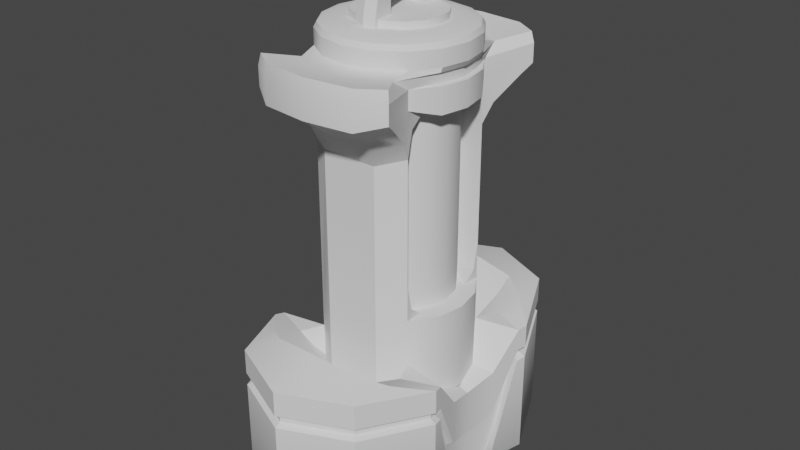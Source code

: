 # Source: Spike.blend  (saved by Blender 3.5.10; exported with 4.5.12 LTS)
import bpy
from mathutils import Matrix  # noqa: F401  (used for matrix-valued properties, if any)

bpy.ops.wm.read_factory_settings(use_empty=True)
scene = bpy.context.scene
scene.name = 'Scene'

# ---- collections
col_collection = bpy.data.collections.new('Collection'); scene.collection.children.link(col_collection)

# ---- node groups
ng_auto_smooth = bpy.data.node_groups.new('Auto Smooth', 'GeometryNodeTree')
_s = ng_auto_smooth.interface.new_socket(name='Geometry', in_out='OUTPUT', socket_type='NodeSocketGeometry')
_s = ng_auto_smooth.interface.new_socket(name='Geometry', in_out='INPUT', socket_type='NodeSocketGeometry')
_s = ng_auto_smooth.interface.new_socket(name='Angle', in_out='INPUT', socket_type='NodeSocketFloat')
_s.subtype = 'ANGLE'
_s.min_value = 0.0
_s.max_value = 3.142
ng_auto_smooth.is_modifier = True
_N = ng_auto_smooth.nodes; _L = ng_auto_smooth.links
n0 = _N.new('NodeGroupOutput'); n0.name = 'Group Output'; n0.location = (480, -100)
n1 = _N.new('NodeGroupInput'); n1.name = 'Group Input'; n1.location = (-420, -300)
n2 = _N.new('NodeGroupInput'); n2.name = 'Group Input.001'; n2.location = (-60, -100)
n3 = _N.new('GeometryNodeSetShadeSmooth'); n3.name = 'Set Shade Smooth'; n3.location = (120, -100)
n3.domain = 'EDGE'
n4 = _N.new('GeometryNodeSetShadeSmooth'); n4.name = 'Set Shade Smooth.001'; n4.location = (300, -100)
n5 = _N.new('GeometryNodeInputMeshEdgeAngle'); n5.name = 'Edge Angle'; n5.location = (-420, -220)
n6 = _N.new('GeometryNodeInputEdgeSmooth'); n6.name = 'Is Edge Smooth'; n6.location = (-60, -160)
n7 = _N.new('GeometryNodeInputShadeSmooth'); n7.name = 'Is Face Smooth'; n7.location = (-240, -340)
n8 = _N.new('FunctionNodeBooleanMath'); n8.name = 'Boolean Math'; n8.location = (-60, -220)
n9 = _N.new('FunctionNodeCompare'); n9.name = 'Compare'; n9.location = (-240, -180)
n9.operation = 'LESS_EQUAL'
_L.new(n5.outputs[0], n9.inputs[0])
_L.new(n4.outputs[0], n0.inputs[0])
_L.new(n1.outputs[1], n9.inputs[1])
_L.new(n9.outputs[0], n8.inputs[0])
_L.new(n7.outputs[0], n8.inputs[1])
_L.new(n2.outputs[0], n3.inputs[0])
_L.new(n6.outputs[0], n3.inputs[1])
_L.new(n3.outputs[0], n4.inputs[0])
_L.new(n8.outputs[0], n3.inputs[2])
n0.is_active_output = True

# ---- world
world_world = bpy.data.worlds.new('World'); scene.world = world_world
world_world.use_nodes = True; world_world.node_tree.nodes.clear()
_N = world_world.node_tree.nodes; _L = world_world.node_tree.links
n0 = _N.new('ShaderNodeOutputWorld'); n0.name = 'World Output'; n0.location = (300, 300)
n1 = _N.new('ShaderNodeBackground'); n1.name = 'Background'; n1.location = (10, 300)
n1.inputs[0].default_value = (0.05088, 0.05088, 0.05088, 1.0)
_L.new(n1.outputs[0], n0.inputs[0])
n0.is_active_output = True
world_world.color = (0.05088, 0.05088, 0.05088)
world_world.use_sun_shadow = False
world_world.sun_shadow_jitter_overblur = 0.0

# ---- meshes
me_cylinder_001 = bpy.data.meshes.new('Cylinder.001')
me_cylinder_001.from_pydata([(0.0, -0.7073, -0.8207), (0.0, -0.7073, 0.5583), (1.0, 0.0, -1.435), (0.9239, -0.3827, -1.435), (0.7071, -0.7071, -1.435), (0.3827, -0.9239, -1.435), (0.0, -0.9239, -1.435), (1.0, -4.371e-08, 0.7376), (0.9239, -0.3827, 0.7376), (0.7071, -0.7071, 0.7376), (0.0, -0.9258, 0.8154), (0.3543, -0.8553, 0.8154), (0.6812, -0.9422, 0.8154), (0.8553, -0.3543, 0.8154), (0.9258, -4.802e-08, 0.8154), (0.9258, -4.802e-08, 0.7376), (0.8553, -0.3543, 0.7376), (0.1421, -0.6011, 1.027), (0.5897, -6.221e-08, 1.027), (1.0, -4.371e-08, 0.9641), (0.5448, -0.2257, 1.027), (0.9239, -0.3827, 0.9641), (0.417, -0.417, 1.027), (0.7071, -0.7071, 0.9641), (0.1421, -0.5448, 1.027), (0.3827, -0.9239, 0.9641), (0.0, -1.0, 0.9641), (0.9634, -4.584e-08, 0.8154), (1.0, -4.371e-08, 0.8513), (0.8901, -0.3687, 0.8154), (0.9239, -0.3827, 0.8513), (0.7071, -0.7071, 0.8513), (0.3687, -1.151, 0.8154), (0.3827, -0.9239, 0.8513), (0.0, -1.224, 0.8154), (0.0, -1.0, 0.8513), (0.9634, -4.75e-08, 1.0), (0.8901, -0.3687, 1.0), (0.6812, -0.6812, 1.0), (0.3687, -0.8901, 1.0), (0.0, -0.9634, 1.0), (0.8107, -5.214e-08, 1.027), (0.749, -0.3103, 1.027), (0.5733, -0.5733, 1.027), (0.3103, -0.749, 1.027), (0.0, -0.8107, 1.027), (0.0, -3.725e-09, 1.074), (0.5897, -6.221e-08, 1.074), (0.5448, -0.2257, 1.074), (0.417, -0.417, 1.074), (0.1421, -0.5448, 1.074), (0.1103, -0.2931, 1.075), (0.0, -0.2931, 1.074), (0.1939, 0.0, 1.075), (0.3918, -3.111e-08, 1.075), (0.1421, -0.5448, 1.205), (0.0, -0.5897, 1.205), (0.1103, -0.2931, 1.183), (0.0, -0.2931, 1.182), (0.1103, 0.0, 1.262), (0.0, 0.0, 1.26), (0.1421, -0.3757, 1.303), (0.0, -0.4066, 1.303), (0.1103, -0.1465, 1.241), (0.0, -0.1465, 1.24), (0.7434, -3.25e-08, -0.8207), (0.0, 0.0, 1.368), (0.1421, 0.0, 1.368), (0.1421, -0.1416, 1.368), (0.0, -0.1532, 1.368), (0.0, -0.64, 1.027), (0.1421, -0.6021, 1.074), (0.0, -0.641, 1.074), (1.0, -4.371e-08, -0.8207), (1.0, -4.371e-08, 0.5583), (0.9239, -0.3827, -0.8207), (0.9239, -0.3827, 0.5583), (0.7068, -0.4502, -0.8207), (0.7068, -0.7073, -0.5635), (0.7071, -0.7071, -0.8207), (0.7068, -0.632, -0.7454), (0.7068, -0.7073, 0.3011), (0.7068, -0.632, 0.4829), (0.3534, -0.7073, 0.5583), (0.3534, -0.7073, 0.3011), (0.3534, -0.7073, 0.4829), (0.3534, -0.7073, -0.5635), (0.3534, -0.7073, -0.8207), (0.3534, -0.7073, -0.7454), (0.7434, -3.25e-08, 0.5583), (0.0, -1.641, 0.6008), (0.0, -1.641, 0.7801), (0.9469, -1.323, 0.8579), (0.6344, -1.532, 0.8579), (0.9728, -1.349, 0.7801), (0.6484, -1.565, 0.7801), (0.0, -1.605, 0.8579), (0.9728, -1.349, 0.6498), (0.6484, -1.565, 0.6008), (0.7068, -0.4502, 0.5583), (0.7071, -0.7071, 0.6072), (0.0, -0.9239, 0.2486), (0.3827, -0.9239, 0.2486), (0.9119, -1.202, 0.5911), (0.7646, -0.8466, 0.4334), (0.745, -0.7988, 0.5643), (0.0, -1.164, 0.4211), (0.0, -1.535, 0.5938), (0.4455, -1.076, 0.42), (0.5875, -1.418, 0.5911), (0.6868, -0.2845, -0.8207), (0.6868, -0.2845, 0.5583), (0.5257, -0.5257, -0.8207), (0.5257, -0.5257, 0.5583)], [], [(28, 19, 21, 30), (30, 21, 23, 31), (31, 23, 25, 33), (33, 25, 26, 35), (75, 3, 2, 73), (74, 7, 8, 76), (79, 4, 3, 75), (76, 8, 9, 100), (78, 86, 84, 81), (16, 13, 12, 9), (15, 14, 13, 16), (32, 34, 10, 11), (8, 7, 15, 16), (12, 32, 11), (9, 8, 16), (29, 12, 13), (9, 12, 92, 94), (27, 29, 13, 14), (5, 102, 101, 6), (21, 19, 36, 37), (23, 21, 37, 38), (25, 23, 38, 39), (26, 25, 39, 40), (33, 35, 34, 32), (31, 33, 32, 12), (30, 31, 12, 29), (28, 30, 29, 27), (41, 42, 37, 36), (42, 43, 38, 37), (43, 44, 39, 38), (44, 45, 40, 39), (45, 44, 17, 70), (18, 20, 42, 41), (20, 22, 43, 42), (43, 22, 24, 17, 44), (53, 46, 52, 51), (20, 18, 47, 48), (22, 20, 48, 49), (24, 22, 49, 50), (50, 55, 71), (50, 49, 51), (51, 49, 48, 54, 53), (65, 77, 79, 75, 73), (48, 47, 54), (24, 50, 71, 17), (55, 56, 72, 71), (50, 51, 57, 55), (52, 58, 57, 51), (64, 63, 57, 58), (56, 55, 61, 62), (60, 59, 63, 64), (62, 61, 68, 69), (66, 69, 68, 67), (57, 63, 61, 55), (59, 68, 61, 63), (67, 68, 59), (70, 17, 71, 72), (81, 102, 5, 4, 79, 78), (77, 80, 79), (80, 78, 79), (89, 74, 76, 100, 99), (85, 84, 86, 88, 87, 0, 1, 83), (83, 113, 111, 89, 99), (83, 99, 82, 85), (85, 82, 81, 84), (87, 77, 65, 110, 112), (86, 78, 80, 88), (88, 80, 77, 87), (108, 106, 101, 102), (98, 95, 91, 90), (91, 95, 93, 96), (95, 94, 92, 93), (97, 94, 95, 98), (32, 34, 96, 93), (100, 9, 94, 97), (12, 32, 93, 92), (104, 108, 102, 81), (107, 109, 98, 90), (109, 103, 97, 98), (105, 104, 81, 82, 99, 100), (103, 104, 105), (109, 107, 106, 108), (103, 109, 108, 104), (103, 105, 100, 97), (65, 89, 111, 110), (110, 111, 113, 112), (112, 113, 83, 87)])
me_cylinder_001.polygons.foreach_set('use_smooth', [True] * 87)
_uv = me_cylinder_001.uv_layers.new(name='UVMap')
_uv.uv.foreach_set('vector', [0.75, 0.9628, 0.75, 0.991, 0.6875, 0.991, 0.6875, 0.9628, 0.6875, 0.9628, 0.6875, 0.991, 0.625, 0.991, 0.625, 0.9628, 0.625, 0.9628, 0.625, 0.991, 0.5625, 0.991, 0.5625, 0.9628, 0.5625, 0.9628, 0.5625, 0.991, 0.5, 0.991, 0.5, 0.9628, 0.6875, 0.5448, 0.6875, 0.5, 0.75, 0.5, 0.75, 0.5448, 0.75, 0.8896, 0.75, 0.9344, 0.6875, 0.9344, 0.6875, 0.8896, 0.625, 0.5448, 0.625, 0.5, 0.6875, 0.5, 0.6875, 0.5448, 0.6875, 0.8896, 0.6875, 0.9344, 0.625, 0.9344, 0.625, 0.9018, 0.4216, 0.9482, 0.4216, 0.9741, 0.5784, 0.9741, 0.5784, 0.9482, 0.6875, 0.9344, 0.6875, 0.9538, 0.625, 0.9538, 0.625, 0.9344, 0.75, 0.9344, 0.75, 0.9538, 0.6875, 0.9538, 0.6875, 0.9344, 0.5625, 0.9538, 0.5, 0.9538, 0.5, 0.9538, 0.5625, 0.9538, 0.6875, 0.9344, 0.75, 0.9344, 0.75, 0.9344, 0.6875, 0.9344, 0.625, 0.9538, 0.5625, 0.9538, 0.5625, 0.9538, 0.625, 0.9344, 0.6875, 0.9344, 0.6875, 0.9344, 0.6875, 0.9538, 0.625, 0.9538, 0.6875, 0.9538, 0.625, 0.9344, 0.625, 0.9538, 0.625, 0.9538, 0.625, 0.9344, 0.75, 0.9538, 0.6875, 0.9538, 0.6875, 0.9538, 0.75, 0.9538, 0.5625, 0.5, 0.5625, 0.8116, 0.5, 0.8116, 0.5, 0.5, 0.6875, 0.991, 0.75, 0.991, 0.7489, 1.0, 0.6886, 1.0, 0.625, 0.991, 0.6875, 0.991, 0.6864, 1.0, 0.6261, 1.0, 0.5625, 0.991, 0.625, 0.991, 0.6239, 1.0, 0.5636, 1.0, 0.5, 0.991, 0.5625, 0.991, 0.5614, 1.0, 0.5011, 1.0, 0.5625, 0.9628, 0.5, 0.9628, 0.5, 0.9538, 0.5625, 0.9538, 0.625, 0.9628, 0.5625, 0.9628, 0.5625, 0.9538, 0.625, 0.9538, 0.6875, 0.9628, 0.625, 0.9628, 0.625, 0.9538, 0.6875, 0.9538, 0.75, 0.9628, 0.6875, 0.9628, 0.6875, 0.9538, 0.75, 0.9538, 0.4446, 0.25, 0.4298, 0.1755, 0.4636, 0.1615, 0.4812, 0.25, 0.4298, 0.1755, 0.3876, 0.1124, 0.4135, 0.08651, 0.4636, 0.1615, 0.3876, 0.1124, 0.3245, 0.07023, 0.3385, 0.03639, 0.4135, 0.08651, 0.3245, 0.07023, 0.25, 0.05542, 0.25, 0.01879, 0.3385, 0.03639, 0.25, 0.05542, 0.3245, 0.07023, 0.3042, 0.1193, 0.25, 0.1085, 0.3915, 0.25, 0.3807, 0.1958, 0.4298, 0.1755, 0.4446, 0.25, 0.3807, 0.1958, 0.3501, 0.1499, 0.3876, 0.1124, 0.4298, 0.1755, 0.3876, 0.1124, 0.3501, 0.1499, 0.3042, 0.1193, 0.3143, 0.09474, 0.3245, 0.07023, 0.0, 0.0, 0.0, 0.0, 0.0, 0.0, 0.0, 0.0, 0.3807, 0.1958, 0.3915, 0.25, 0.3915, 0.25, 0.3807, 0.1958, 0.3501, 0.1499, 0.3807, 0.1958, 0.3807, 0.1958, 0.3501, 0.1499, 0.3042, 0.1193, 0.3501, 0.1499, 0.3501, 0.1499, 0.3042, 0.1193, 0.0, 0.0, 0.0, 0.0, 0.0, 0.0, 0.0, 0.0, 0.0, 0.0, 0.0, 0.0, 0.0, 0.0, 0.0, 0.0, 0.3807, 0.1958, 0.0, 0.0, 0.0, 0.0, 0.6084, 0.76, 0.4659, 0.8749, 0.625, 0.5448, 0.6875, 0.5448, 0.75, 0.5448, 0.0, 0.0, 0.0, 0.0, 0.0, 0.0, 0.3042, 0.1193, 0.3042, 0.1193, 0.3042, 0.1193, 0.3042, 0.1193, 0.3042, 0.1193, 0.25, 0.1085, 0.25, 0.1085, 0.3042, 0.1193, 0.0, 0.0, 0.0, 0.0, 0.0, 0.0, 0.0, 0.0, 0.0, 0.0, 0.0, 0.0, 0.0, 0.0, 0.0, 0.0, 0.0, 0.0, 0.0, 0.0, 0.0, 0.0, 0.0, 0.0, 0.25, 0.1085, 0.3042, 0.1193, 0.3042, 0.1193, 0.25, 0.1085, 0.0, 0.0, 0.0, 0.0, 0.0, 0.0, 0.0, 0.0, 0.25, 0.1085, 0.3042, 0.1193, 0.3042, 0.1193, 0.25, 0.1085, 0.25, 0.3915, 0.25, 0.1085, 0.3042, 0.1193, 0.3042, 0.3807, 0.0, 0.0, 0.0, 0.0, 0.3042, 0.1193, 0.3042, 0.1193, 0.0, 0.0, 0.3042, 0.1193, 0.3042, 0.1193, 0.0, 0.0, 0.3042, 0.3807, 0.3042, 0.1193, 0.0, 0.0, 0.25, 0.1085, 0.3042, 0.1193, 0.3042, 0.1193, 0.25, 0.1085, 0.6249, 0.8253, 0.5625, 0.8116, 0.5625, 0.5, 0.625, 0.5, 0.625, 0.5448, 0.6249, 0.6091, 0.375, 0.8307, 0.375, 0.9138, 0.375, 0.9481, 0.375, 0.9138, 0.375, 0.9482, 0.375, 0.9481, 0.625, 0.6204, 0.75, 0.8896, 0.6875, 0.8896, 0.625, 0.8967, 0.625, 0.8307, 0.625, 0.9369, 0.5784, 0.9741, 0.4216, 0.9741, 0.375, 0.9741, 0.375, 0.8472, 0.375, 1.0, 0.625, 1.0, 0.625, 0.8472, 0.625, 0.8472, 0.625, 1.0, 0.6875, 1.0, 0.625, 0.6204, 0.625, 0.8307, 0.625, 0.8472, 0.625, 0.8307, 0.625, 0.9482, 0.625, 0.9741, 0.625, 0.9741, 0.625, 0.9482, 0.5784, 0.9482, 0.5784, 0.9741, 0.5625, 0.5, 0.4659, 0.8749, 0.75, 0.5, 0.6875, 0.5, 0.625, 0.5, 0.4216, 0.9741, 0.4216, 0.9482, 0.375, 0.9482, 0.375, 0.9741, 0.375, 0.9741, 0.375, 0.9482, 0.375, 0.8307, 0.375, 0.8472, 0.5625, 0.8521, 0.5, 0.8522, 0.5, 0.8116, 0.5625, 0.8116, 0.5625, 0.8894, 0.5625, 0.9344, 0.5, 0.9344, 0.5, 0.8894, 0.5, 0.9344, 0.5625, 0.9344, 0.5625, 0.9538, 0.5, 0.9538, 0.5625, 0.9344, 0.625, 0.9344, 0.625, 0.9538, 0.5625, 0.9538, 0.625, 0.9018, 0.625, 0.9344, 0.5625, 0.9344, 0.5625, 0.8894, 0.5625, 0.9538, 0.5, 0.9538, 0.5, 0.9538, 0.5625, 0.9538, 0.625, 0.9018, 0.625, 0.9344, 0.625, 0.9344, 0.625, 0.9018, 0.625, 0.9538, 0.5625, 0.9538, 0.5625, 0.9538, 0.625, 0.9538, 0.625, 0.856, 0.5625, 0.8521, 0.5625, 0.8116, 0.6249, 0.8253, 0.5, 0.8894, 0.5625, 0.8894, 0.5625, 0.8894, 0.5, 0.8894, 0.5625, 0.8894, 0.625, 0.8896, 0.625, 0.9018, 0.5625, 0.8894, 0.6219, 0.8896, 0.6202, 0.856, 0.6249, 0.8253, 0.625, 0.8708, 0.625, 0.8896, 0.625, 0.9018, 0.6181, 0.8895, 0.625, 0.856, 0.625, 0.8633, 0.5625, 0.8894, 0.5, 0.8894, 0.5, 0.8522, 0.5625, 0.8521, 0.625, 0.8896, 0.5625, 0.8894, 0.5625, 0.8521, 0.625, 0.856, 0.625, 0.8966, 0.625, 0.8966, 0.625, 0.9018, 0.625, 0.869, 0.75, 0.5, 0.75, 1.0, 0.6875, 1.0, 0.6875, 0.5, 0.6875, 0.5, 0.6875, 1.0, 0.625, 1.0, 0.625, 0.5, 0.625, 0.5, 0.625, 1.0, 0.5625, 1.0, 0.5625, 0.5])
me_cylinder_001.use_remesh_fix_poles = True
me_cylinder_001.use_remesh_preserve_attributes = False
me_cylinder_001.update()
me_cube_001 = bpy.data.meshes.new('Cube.001')
me_cube_001.from_pydata([(0.0, 0.9896, 1.0), (0.0, 0.6991, 1.176), (-0.6115, 0.3511, 0.8695), (-0.2986, 0.6667, 1.098), (-0.5208, 0.0, 0.2653), (0.0, 0.3, 0.3065), (2.013e-08, 0.4959, 0.5801), (2.013e-08, 0.6538, 0.8971), (-0.2925, 0.2681, 0.3312), (-0.3256, 0.3012, 0.8695), (-0.2543, 0.2917, 0.3065), (-0.3875, 0.4295, 0.8695), (-0.3521, 0.3606, 0.6027), (-0.2051, 0.4581, 0.5781), (-0.2705, 0.6041, 0.8922), (-0.4605, 0.0, 0.3065), (-0.4254, 0.163, 0.427), (0.0, 0.4948, -1.0), (-0.5661, 0.1755, 0.3859), (-0.318, 0.2328, 0.3312), (-0.3317, 0.0, 0.3312), (0.0, 0.0, 0.3065), (-0.4197, 0.8178, 1.0), (-0.6259, 0.4067, 0.8902), (-0.448, 0.5744, 1.0), (0.0, 0.9896, 0.6732), (0.0, 0.9896, 0.5035), (-0.5208, 0.0, -0.3271), (-0.6115, 0.3511, 0.5641), (-0.6115, 0.3511, 0.4054), (-0.5661, 0.1755, -0.2263), (-0.4197, 0.8178, 0.6732), (-0.4197, 0.8178, 0.5035), (-0.6259, 0.4067, 0.421), (-0.6259, 0.4067, 0.5814), (0.0, 0.9533, 0.6315), (0.0, 0.9533, 0.5449), (-0.4828, 0.0, -0.3717), (-0.5735, 0.3609, 0.521), (-0.5735, 0.3609, 0.4481), (-0.5282, 0.1854, -0.2709), (-0.3935, 0.7887, 0.6314), (-0.3928, 0.7893, 0.545), (-0.5868, 0.4034, 0.4627), (-0.5871, 0.4013, 0.5393), (-0.5487, 0.2709, -0.276), (-0.526, 0.1831, -0.4426), (-0.4828, 0.0, -0.4994), (-0.5152, 0.1377, -0.4994), (0.0, 0.2474, -0.9232), (0.0, 0.0, -0.9232), (0.0, 0.9588, -1.0), (-4.958e-10, 0.9896, -0.9716), (-2.328e-10, 0.9806, -0.9917), (-0.6115, 0.3511, -0.9716), (-0.5838, 0.3576, -1.0), (-0.6034, 0.353, -0.9917), (-0.5449, 0.2069, -1.0), (-0.567, 0.1791, -0.9716), (-0.5602, 0.1858, -0.9917), (0.0, 0.2474, -0.9716), (-4.657e-10, 0.2761, -1.0), (-1.164e-10, 0.2558, -0.9917), (-0.5956, 0.4034, -1.0), (-0.6259, 0.4067, -0.9716), (-0.617, 0.4057, -0.9917), (-0.3991, 0.7955, -1.0), (-0.4197, 0.8178, -0.9716), (-0.4137, 0.8113, -0.9917), (-0.5274, 0.2091, -1.0), (-0.524, 0.1826, -0.9714), (-0.5249, 0.1897, -0.9916), (-0.4828, 0.0, -0.8889), (-0.4477, 0.0, -0.9232), (-0.4802, 0.1437, -0.9232), (-0.5138, 0.1362, -0.8889), (-0.4896, 0.1853, -0.9232), (-0.524, 0.1811, -0.8889), (-0.524, 0.1821, -0.9574), (-0.2099, 0.9037, 1.0)], [], [(29, 58, 70, 45, 39), (55, 17, 61, 69, 57), (13, 10, 5, 6), (12, 8, 10, 13), (7, 1, 3, 14), (14, 3, 24, 11), (14, 13, 6, 7), (11, 12, 13, 14), (50, 73, 74, 76, 49), (2, 24, 23), (4, 18, 30, 27), (22, 24, 3, 79), (24, 2, 11), (11, 2, 9), (11, 9, 8, 12), (54, 29, 33, 64), (19, 8, 9, 16), (18, 16, 9, 2), (18, 4, 15, 16), (5, 10, 8, 19, 20, 21), (28, 2, 23, 34), (22, 23, 24), (31, 22, 79, 0, 25), (63, 66, 51, 17, 55), (22, 31, 34, 23), (58, 29, 54), (18, 2, 28, 30), (39, 38, 44, 43), (41, 42, 43, 44), (40, 45, 46), (42, 36, 26, 32), (31, 25, 35, 41), (41, 44, 34, 31), (32, 33, 43, 42), (39, 43, 33, 29), (28, 34, 44, 38), (16, 15, 20, 19), (38, 40, 30, 28), (42, 41, 35, 36), (46, 45, 70, 78, 77), (45, 40, 38, 39), (48, 47, 37, 40, 46), (27, 30, 40, 37), (70, 60, 49, 76, 78), (48, 46, 77, 75), (32, 67, 64, 33), (55, 57, 59, 56), (56, 59, 58, 54), (66, 63, 65, 68), (68, 65, 64, 67), (51, 66, 68, 53), (53, 68, 67, 52), (63, 55, 56, 65), (65, 56, 54, 64), (57, 69, 71, 59), (59, 71, 70, 58), (60, 70, 71, 62), (62, 71, 69, 61), (67, 32, 26, 52), (76, 77, 78), (72, 75, 74, 73), (76, 74, 75, 77), (47, 48, 75, 72), (1, 0, 79, 3)])
me_cube_001.polygons.foreach_set('use_smooth', [True] * 64)
_uv = me_cube_001.uv_layers.new(name='UVMap')
_uv.uv.foreach_set('vector', [0.5629, 0.1875, 0.1338, 0.5855, 0.5762, 0.1515, 0.5697, 0.1719, 0.5686, 0.1875, 0.1307, 0.5625, 0.25, 0.5625, 0.25, 0.5901, 0.1349, 0.589, 0.1311, 0.589, 0.5625, 0.8521, 0.5625, 0.8116, 0.5, 0.8116, 0.5, 0.8522, 0.625, 0.856, 0.6249, 0.8253, 0.5625, 0.8116, 0.5625, 0.8521, 0.5, 0.8894, 0.5, 0.8894, 0.5625, 0.8894, 0.5625, 0.8894, 0.5625, 0.8894, 0.5625, 0.8894, 0.625, 0.9018, 0.7392, 1.026, 0.5625, 0.8894, 0.5625, 0.8521, 0.5, 0.8522, 0.5, 0.8894, 0.7392, 1.026, 0.625, 0.856, 0.5625, 0.8521, 0.5625, 0.8894, 0.0, 0.0, 0.0, 0.0, 0.2656, 0.09731, 0.5499, 0.1848, 0.25, 0.5938, 0.625, 0.1875, 0.0001098, 4.393e-05, 0.625, 0.1974, 0.625, 0.125, 0.625, 0.1562, 0.5842, 0.1562, 0.5842, 0.125, 0.625, 0.3003, 0.0001098, 4.393e-05, 0.5625, 0.8894, 0.625, 0.3376, 0.0, 0.0, 0.625, 0.1875, 0.7392, 1.026, 0.6214, 0.877, 0.625, 0.1875, 0.0, 0.0, 0.6214, 0.877, 0.625, 0.8708, 0.6249, 0.8253, 0.625, 0.856, 0.3788, 0.1875, 0.5629, 0.1875, 0.5629, 0.1974, 0.3788, 0.1974, 0.0, 0.0, 0.0, 0.0, 0.0, 0.0, 0.0, 0.0, 0.625, 0.1562, 0.0, 0.0, 0.0, 0.0, 0.625, 0.1875, 0.625, 0.1562, 0.625, 0.125, 0.0, 0.0, 0.0, 0.0, 0.5, 0.8116, 0.5625, 0.8116, 0.0, 0.0, 0.0, 0.0, 0.0, 0.0, 0.0, 0.0, 0.5842, 0.1875, 0.625, 0.1875, 0.625, 0.1974, 0.5842, 0.1974, 0.625, 0.3003, 0.6113, 0.2432, 0.0001098, 4.393e-05, 0.5842, 0.3003, 0.625, 0.3003, 0.625, 0.3376, 0.625, 0.375, 0.5842, 0.375, 0.1303, 0.5547, 0.1783, 0.5045, 0.25, 0.5039, 0.25, 0.5625, 0.1307, 0.5625, 0.625, 0.3003, 0.5842, 0.3003, 0.5842, 0.1974, 0.625, 0.1974, 0.3788, 0.1569, 0.5629, 0.1875, 0.3788, 0.1875, 0.625, 0.1562, 0.625, 0.1875, 0.5842, 0.1875, 0.5842, 0.1562, 0.5686, 0.1875, 0.5784, 0.1875, 0.5786, 0.1974, 0.5685, 0.1974, 0.5789, 0.3003, 0.5681, 0.3003, 0.5685, 0.1974, 0.5786, 0.1974, 0.5761, 0.1562, 0.5697, 0.1719, 0.5735, 0.1562, 0.5681, 0.3003, 0.5681, 0.375, 0.5629, 0.375, 0.5629, 0.3003, 0.5842, 0.3003, 0.5842, 0.375, 0.5789, 0.375, 0.5789, 0.3003, 0.5789, 0.3003, 0.5786, 0.1974, 0.5842, 0.1974, 0.5842, 0.3003, 0.5629, 0.3003, 0.5629, 0.1974, 0.5685, 0.1974, 0.5681, 0.3003, 0.5686, 0.1875, 0.5685, 0.1974, 0.5629, 0.1974, 0.5629, 0.1875, 0.5842, 0.1875, 0.5842, 0.1975, 0.5786, 0.1974, 0.5784, 0.1875, 0.0, 0.0, 0.0, 0.0, 0.0, 0.0, 0.0, 0.0, 0.5784, 0.1875, 0.5761, 0.1562, 0.5842, 0.1562, 0.5842, 0.1875, 0.5681, 0.3003, 0.5789, 0.3003, 0.5789, 0.375, 0.5681, 0.375, 0.5735, 0.1562, 0.5697, 0.1719, 0.5711, 0.1565, 0.5714, 0.1564, 0.5723, 0.1562, 0.5697, 0.1719, 0.5761, 0.1562, 0.5784, 0.1875, 0.5686, 0.1875, 0.5733, 0.1485, 0.5735, 0.125, 0.5753, 0.125, 0.5761, 0.1562, 0.5735, 0.1562, 0.5842, 0.125, 0.5842, 0.1562, 0.5761, 0.1562, 0.5753, 0.125, 0.1343, 0.5938, 0.25, 0.5938, 0.25, 0.5938, 0.1419, 0.5938, 0.1343, 0.5938, 0.0, 0.0, 0.5735, 0.1562, 0.571, 0.1562, 0.0, 0.0, 0.5629, 0.3003, 0.3786, 0.3003, 0.3788, 0.1974, 0.5629, 0.1974, 0.1307, 0.5625, 0.1311, 0.589, 0.125, 0.5923, 0.125, 0.5625, 0.375, 0.1875, 0.375, 0.1577, 0.3788, 0.1569, 0.3788, 0.1875, 0.1783, 0.5045, 0.1303, 0.5547, 0.1253, 0.5523, 0.1749, 0.5004, 0.375, 0.2996, 0.375, 0.1981, 0.3788, 0.1974, 0.3786, 0.3003, 0.25, 0.5039, 0.1783, 0.5045, 0.1758, 0.5, 0.2494, 0.5, 0.375, 0.3744, 0.375, 0.3008, 0.3786, 0.3003, 0.3786, 0.375, 0.1303, 0.5547, 0.1307, 0.5625, 0.125, 0.5625, 0.125, 0.5531, 0.375, 0.1969, 0.375, 0.1875, 0.3788, 0.1875, 0.3788, 0.1974, 0.1311, 0.589, 0.1349, 0.589, 0.1343, 0.5938, 0.1266, 0.5938, 0.2003, 0.5199, 0.5708, 0.1562, 0.5762, 0.1515, 0.1338, 0.5855, 0.25, 0.5938, 0.1343, 0.5938, 0.1343, 0.5938, 0.25, 0.5938, 0.25, 0.5938, 0.1343, 0.5938, 0.1349, 0.589, 0.25, 0.5901, 0.3786, 0.3003, 0.5629, 0.3003, 0.5629, 0.375, 0.3786, 0.375, 0.5296, 0.1449, 0.571, 0.1562, 0.5708, 0.1562, 0.0, 0.0, 0.0, 0.0, 0.2656, 0.09731, 0.0, 0.0, 0.5499, 0.1848, 0.2656, 0.09731, 0.0, 0.0, 0.571, 0.1562, 0.0, 0.0, 0.0, 0.0, 0.0, 0.0, 0.0, 0.0, 0.5, 0.8894, 0.625, 0.375, 0.625, 0.3376, 0.5625, 0.8894])
me_cube_001.update()

# ---- objects
ob_empty = bpy.data.objects.new('Empty', None)
ob_cylinder = bpy.data.objects.new('Cylinder', me_cylinder_001)
ob_empty_001 = bpy.data.objects.new('Empty.001', None)
ob_cube = bpy.data.objects.new('Cube', me_cube_001)

# ---- transforms, parenting, visibility, modifiers, constraints
ob_empty.location = (-7.068, 0.0, 0.0)
ob_empty.rotation_euler = (1.571, -0.0, 1.571)
ob_empty.empty_display_type = 'IMAGE'
ob_empty.empty_display_size = 5.0
ob_empty.hide_select = True
ob_cylinder.location = (0.0, 0.0, 1.573)
ob_cylinder.scale = (0.3583, 0.3583, 0.685)
_m = ob_cylinder.modifiers.new('Mirror', 'MIRROR')
_m.use_axis = (True, True, False)
_m.use_clip = True
_m = ob_cylinder.modifiers.new('Auto Smooth', 'NODES')
_m.node_group = ng_auto_smooth
_gi = [s.identifier for s in ng_auto_smooth.interface.items_tree if s.item_type == 'SOCKET' and s.in_out == 'INPUT']
_m[_gi[1]] = 0.5236  # Angle
ob_empty_001.location = (6.422, 0.0, -0.04606)
ob_empty_001.rotation_euler = (1.571, -0.0, 1.571)
ob_empty_001.scale = (0.5595, 0.5595, 0.5595)
ob_empty_001.empty_display_type = 'IMAGE'
ob_empty_001.empty_display_size = 5.0
ob_empty_001.use_empty_image_alpha = True
ob_empty_001.color = (1.0, 1.0, 1.0, 0.3622)
ob_cube.location = (-1.566e-08, 0.0, 0.4663)
ob_cube.scale = (0.7782, 0.8414, 0.3731)
_m = ob_cube.modifiers.new('Mirror', 'MIRROR')
_m.use_axis = (True, True, False)
_m.use_clip = True
_m = ob_cube.modifiers.new('Auto Smooth', 'NODES')
_m.node_group = ng_auto_smooth
_gi = [s.identifier for s in ng_auto_smooth.interface.items_tree if s.item_type == 'SOCKET' and s.in_out == 'INPUT']
_m[_gi[1]] = 0.5236  # Angle

# ---- collection membership
col_collection.objects.link(ob_empty)
col_collection.objects.link(ob_cylinder)
col_collection.objects.link(ob_empty_001)
col_collection.objects.link(ob_cube)

# ---- scene / render settings (as saved in the file)
scene.frame_start = 1; scene.frame_end = 250; scene.frame_set(12)
scene.render.engine = 'BLENDER_EEVEE_NEXT'
scene.cycles.sampling_pattern = 'TABULATED_SOBOL'
scene.cycles.use_light_tree = False
scene.view_settings.view_transform = 'Filmic'
bpy.context.view_layer.update()

# ---- added for rendering (the .blend has no active camera and no usable light): camera, sun
cam_auto = bpy.data.cameras.new('AutoCamera')
cam_auto.lens = 50.0
cam_auto.sensor_width = 36.0
cam_auto.clip_end = 1000.0
ob_auto_camera = bpy.data.objects.new('AutoCamera', cam_auto)
scene.collection.objects.link(ob_auto_camera)
ob_auto_camera.location = (2.86119, -3.43342, 3.59057)
ob_auto_camera.rotation_euler = (1.09748, -7.21219e-08, 0.694738)
scene.camera = ob_auto_camera
light_auto_sun = bpy.data.lights.new('AutoSun', 'SUN')
light_auto_sun.energy = 3.0
light_auto_sun.angle = 0.0523599
ob_auto_sun = bpy.data.objects.new('AutoSun', light_auto_sun)
scene.collection.objects.link(ob_auto_sun)
ob_auto_sun.rotation_euler = (0.872665, 0.174533, 0.523599)
bpy.context.view_layer.update()
